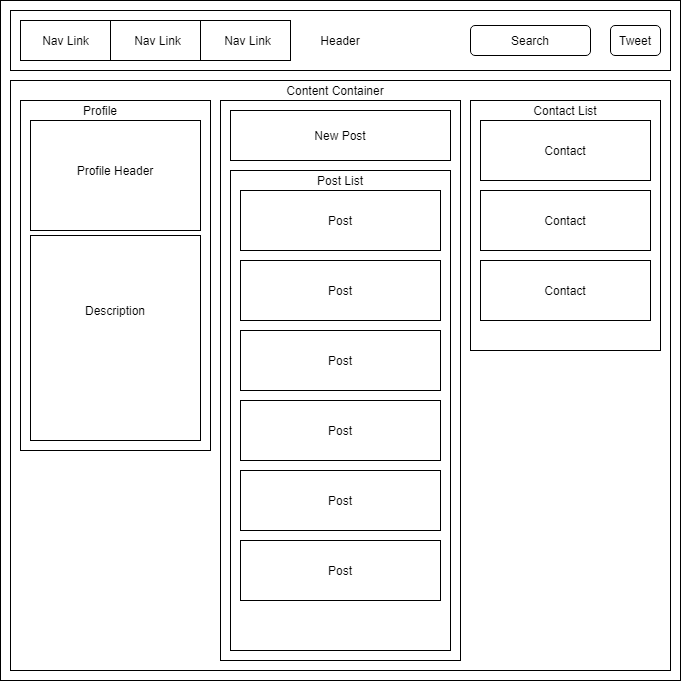

The diagram above was exported from draw.io. Its source (the exported page's mxGraphModel, read from the mxfile embedded in the PNG):
<mxGraphModel dx="1422" dy="802" grid="1" gridSize="10" guides="1" tooltips="1" connect="1" arrows="1" fold="1" page="1" pageScale="1" pageWidth="850" pageHeight="1100" math="0" shadow="0">
  <root>
    <mxCell id="0" />
    <mxCell id="1" parent="0" />
    <mxCell id="6Rxqh9Uv8jkJC5d9fjC--1" value="" style="whiteSpace=wrap;html=1;aspect=fixed;" vertex="1" parent="1">
      <mxGeometry x="80" y="80" width="680" height="680" as="geometry" />
    </mxCell>
    <mxCell id="6Rxqh9Uv8jkJC5d9fjC--2" value="" style="rounded=0;whiteSpace=wrap;html=1;" vertex="1" parent="1">
      <mxGeometry x="90" y="90" width="660" height="60" as="geometry" />
    </mxCell>
    <mxCell id="6Rxqh9Uv8jkJC5d9fjC--3" value="" style="rounded=0;whiteSpace=wrap;html=1;" vertex="1" parent="1">
      <mxGeometry x="100" y="100" width="90" height="40" as="geometry" />
    </mxCell>
    <mxCell id="6Rxqh9Uv8jkJC5d9fjC--4" value="" style="rounded=0;whiteSpace=wrap;html=1;" vertex="1" parent="1">
      <mxGeometry x="190" y="100" width="90" height="40" as="geometry" />
    </mxCell>
    <mxCell id="6Rxqh9Uv8jkJC5d9fjC--5" value="" style="rounded=0;whiteSpace=wrap;html=1;" vertex="1" parent="1">
      <mxGeometry x="280" y="100" width="90" height="40" as="geometry" />
    </mxCell>
    <mxCell id="6Rxqh9Uv8jkJC5d9fjC--6" value="" style="rounded=1;whiteSpace=wrap;html=1;" vertex="1" parent="1">
      <mxGeometry x="550" y="105" width="120" height="30" as="geometry" />
    </mxCell>
    <mxCell id="6Rxqh9Uv8jkJC5d9fjC--7" value="" style="rounded=1;whiteSpace=wrap;html=1;" vertex="1" parent="1">
      <mxGeometry x="690" y="105" width="50" height="30" as="geometry" />
    </mxCell>
    <mxCell id="6Rxqh9Uv8jkJC5d9fjC--9" value="" style="rounded=0;whiteSpace=wrap;html=1;" vertex="1" parent="1">
      <mxGeometry x="90" y="160" width="660" height="590" as="geometry" />
    </mxCell>
    <mxCell id="6Rxqh9Uv8jkJC5d9fjC--10" value="" style="rounded=0;whiteSpace=wrap;html=1;" vertex="1" parent="1">
      <mxGeometry x="100" y="180" width="190" height="350" as="geometry" />
    </mxCell>
    <mxCell id="6Rxqh9Uv8jkJC5d9fjC--11" value="" style="rounded=0;whiteSpace=wrap;html=1;" vertex="1" parent="1">
      <mxGeometry x="300" y="180" width="240" height="560" as="geometry" />
    </mxCell>
    <mxCell id="6Rxqh9Uv8jkJC5d9fjC--12" value="" style="rounded=0;whiteSpace=wrap;html=1;" vertex="1" parent="1">
      <mxGeometry x="550" y="180" width="190" height="250" as="geometry" />
    </mxCell>
    <mxCell id="6Rxqh9Uv8jkJC5d9fjC--16" value="" style="rounded=0;whiteSpace=wrap;html=1;" vertex="1" parent="1">
      <mxGeometry x="310" y="190" width="220" height="50" as="geometry" />
    </mxCell>
    <mxCell id="6Rxqh9Uv8jkJC5d9fjC--17" value="" style="rounded=0;whiteSpace=wrap;html=1;" vertex="1" parent="1">
      <mxGeometry x="310" y="250" width="220" height="480" as="geometry" />
    </mxCell>
    <mxCell id="6Rxqh9Uv8jkJC5d9fjC--18" value="" style="rounded=0;whiteSpace=wrap;html=1;" vertex="1" parent="1">
      <mxGeometry x="320" y="270" width="200" height="60" as="geometry" />
    </mxCell>
    <mxCell id="6Rxqh9Uv8jkJC5d9fjC--19" value="" style="rounded=0;whiteSpace=wrap;html=1;" vertex="1" parent="1">
      <mxGeometry x="320" y="340" width="200" height="60" as="geometry" />
    </mxCell>
    <mxCell id="6Rxqh9Uv8jkJC5d9fjC--20" value="" style="rounded=0;whiteSpace=wrap;html=1;" vertex="1" parent="1">
      <mxGeometry x="320" y="410" width="200" height="60" as="geometry" />
    </mxCell>
    <mxCell id="6Rxqh9Uv8jkJC5d9fjC--21" value="" style="rounded=0;whiteSpace=wrap;html=1;" vertex="1" parent="1">
      <mxGeometry x="320" y="480" width="200" height="60" as="geometry" />
    </mxCell>
    <mxCell id="6Rxqh9Uv8jkJC5d9fjC--22" value="" style="rounded=0;whiteSpace=wrap;html=1;" vertex="1" parent="1">
      <mxGeometry x="320" y="550" width="200" height="60" as="geometry" />
    </mxCell>
    <mxCell id="6Rxqh9Uv8jkJC5d9fjC--23" value="" style="rounded=0;whiteSpace=wrap;html=1;" vertex="1" parent="1">
      <mxGeometry x="320" y="620" width="200" height="60" as="geometry" />
    </mxCell>
    <mxCell id="6Rxqh9Uv8jkJC5d9fjC--24" value="Nav Link" style="text;html=1;strokeColor=none;fillColor=none;align=center;verticalAlign=middle;whiteSpace=wrap;rounded=0;" vertex="1" parent="1">
      <mxGeometry x="117.5" y="110" width="55" height="20" as="geometry" />
    </mxCell>
    <mxCell id="6Rxqh9Uv8jkJC5d9fjC--25" value="Nav Link" style="text;html=1;strokeColor=none;fillColor=none;align=center;verticalAlign=middle;whiteSpace=wrap;rounded=0;" vertex="1" parent="1">
      <mxGeometry x="210" y="110" width="55" height="20" as="geometry" />
    </mxCell>
    <mxCell id="6Rxqh9Uv8jkJC5d9fjC--26" value="Nav Link" style="text;html=1;strokeColor=none;fillColor=none;align=center;verticalAlign=middle;whiteSpace=wrap;rounded=0;" vertex="1" parent="1">
      <mxGeometry x="300" y="110" width="55" height="20" as="geometry" />
    </mxCell>
    <mxCell id="6Rxqh9Uv8jkJC5d9fjC--30" value="Search" style="text;html=1;strokeColor=none;fillColor=none;align=center;verticalAlign=middle;whiteSpace=wrap;rounded=0;" vertex="1" parent="1">
      <mxGeometry x="590" y="110" width="40" height="20" as="geometry" />
    </mxCell>
    <mxCell id="6Rxqh9Uv8jkJC5d9fjC--32" value="" style="rounded=0;whiteSpace=wrap;html=1;" vertex="1" parent="1">
      <mxGeometry x="560" y="200" width="170" height="60" as="geometry" />
    </mxCell>
    <mxCell id="6Rxqh9Uv8jkJC5d9fjC--33" value="" style="rounded=0;whiteSpace=wrap;html=1;" vertex="1" parent="1">
      <mxGeometry x="560" y="270" width="170" height="60" as="geometry" />
    </mxCell>
    <mxCell id="6Rxqh9Uv8jkJC5d9fjC--34" value="" style="rounded=0;whiteSpace=wrap;html=1;" vertex="1" parent="1">
      <mxGeometry x="560" y="340" width="170" height="60" as="geometry" />
    </mxCell>
    <mxCell id="6Rxqh9Uv8jkJC5d9fjC--36" value="Contact" style="text;html=1;strokeColor=none;fillColor=none;align=center;verticalAlign=middle;whiteSpace=wrap;rounded=0;" vertex="1" parent="1">
      <mxGeometry x="625" y="220" width="40" height="20" as="geometry" />
    </mxCell>
    <mxCell id="6Rxqh9Uv8jkJC5d9fjC--37" value="Contact" style="text;html=1;strokeColor=none;fillColor=none;align=center;verticalAlign=middle;whiteSpace=wrap;rounded=0;" vertex="1" parent="1">
      <mxGeometry x="625" y="290" width="40" height="20" as="geometry" />
    </mxCell>
    <mxCell id="6Rxqh9Uv8jkJC5d9fjC--38" value="Contact" style="text;html=1;strokeColor=none;fillColor=none;align=center;verticalAlign=middle;whiteSpace=wrap;rounded=0;" vertex="1" parent="1">
      <mxGeometry x="625" y="360" width="40" height="20" as="geometry" />
    </mxCell>
    <mxCell id="6Rxqh9Uv8jkJC5d9fjC--39" value="New Post" style="text;html=1;strokeColor=none;fillColor=none;align=center;verticalAlign=middle;whiteSpace=wrap;rounded=0;" vertex="1" parent="1">
      <mxGeometry x="385" y="205" width="70" height="20" as="geometry" />
    </mxCell>
    <mxCell id="6Rxqh9Uv8jkJC5d9fjC--40" value="Post" style="text;html=1;strokeColor=none;fillColor=none;align=center;verticalAlign=middle;whiteSpace=wrap;rounded=0;" vertex="1" parent="1">
      <mxGeometry x="400" y="290" width="40" height="20" as="geometry" />
    </mxCell>
    <mxCell id="6Rxqh9Uv8jkJC5d9fjC--41" value="Post" style="text;html=1;strokeColor=none;fillColor=none;align=center;verticalAlign=middle;whiteSpace=wrap;rounded=0;" vertex="1" parent="1">
      <mxGeometry x="400" y="360" width="40" height="20" as="geometry" />
    </mxCell>
    <mxCell id="6Rxqh9Uv8jkJC5d9fjC--42" value="Post" style="text;html=1;strokeColor=none;fillColor=none;align=center;verticalAlign=middle;whiteSpace=wrap;rounded=0;" vertex="1" parent="1">
      <mxGeometry x="400" y="430" width="40" height="20" as="geometry" />
    </mxCell>
    <mxCell id="6Rxqh9Uv8jkJC5d9fjC--43" value="Post" style="text;html=1;strokeColor=none;fillColor=none;align=center;verticalAlign=middle;whiteSpace=wrap;rounded=0;" vertex="1" parent="1">
      <mxGeometry x="400" y="500" width="40" height="20" as="geometry" />
    </mxCell>
    <mxCell id="6Rxqh9Uv8jkJC5d9fjC--44" value="Post" style="text;html=1;strokeColor=none;fillColor=none;align=center;verticalAlign=middle;whiteSpace=wrap;rounded=0;" vertex="1" parent="1">
      <mxGeometry x="400" y="570" width="40" height="20" as="geometry" />
    </mxCell>
    <mxCell id="6Rxqh9Uv8jkJC5d9fjC--45" value="Post" style="text;html=1;strokeColor=none;fillColor=none;align=center;verticalAlign=middle;whiteSpace=wrap;rounded=0;" vertex="1" parent="1">
      <mxGeometry x="400" y="640" width="40" height="20" as="geometry" />
    </mxCell>
    <mxCell id="6Rxqh9Uv8jkJC5d9fjC--47" value="Tweet" style="text;html=1;strokeColor=none;fillColor=none;align=center;verticalAlign=middle;whiteSpace=wrap;rounded=0;" vertex="1" parent="1">
      <mxGeometry x="695" y="110" width="40" height="20" as="geometry" />
    </mxCell>
    <mxCell id="6Rxqh9Uv8jkJC5d9fjC--48" value="Header" style="text;html=1;strokeColor=none;fillColor=none;align=center;verticalAlign=middle;whiteSpace=wrap;rounded=0;" vertex="1" parent="1">
      <mxGeometry x="400" y="110" width="40" height="20" as="geometry" />
    </mxCell>
    <mxCell id="6Rxqh9Uv8jkJC5d9fjC--49" value="Post List" style="text;html=1;strokeColor=none;fillColor=none;align=center;verticalAlign=middle;whiteSpace=wrap;rounded=0;" vertex="1" parent="1">
      <mxGeometry x="395" y="250" width="50" height="20" as="geometry" />
    </mxCell>
    <mxCell id="6Rxqh9Uv8jkJC5d9fjC--50" value="Content Container" style="text;html=1;strokeColor=none;fillColor=none;align=center;verticalAlign=middle;whiteSpace=wrap;rounded=0;" vertex="1" parent="1">
      <mxGeometry x="355" y="160" width="120" height="20" as="geometry" />
    </mxCell>
    <mxCell id="6Rxqh9Uv8jkJC5d9fjC--51" value="Contact List" style="text;html=1;strokeColor=none;fillColor=none;align=center;verticalAlign=middle;whiteSpace=wrap;rounded=0;" vertex="1" parent="1">
      <mxGeometry x="605" y="180" width="80" height="20" as="geometry" />
    </mxCell>
    <mxCell id="6Rxqh9Uv8jkJC5d9fjC--52" value="Profile" style="text;html=1;strokeColor=none;fillColor=none;align=center;verticalAlign=middle;whiteSpace=wrap;rounded=0;" vertex="1" parent="1">
      <mxGeometry x="160" y="180" width="40" height="20" as="geometry" />
    </mxCell>
    <mxCell id="6Rxqh9Uv8jkJC5d9fjC--53" value="" style="rounded=0;whiteSpace=wrap;html=1;" vertex="1" parent="1">
      <mxGeometry x="110" y="200" width="170" height="110" as="geometry" />
    </mxCell>
    <mxCell id="6Rxqh9Uv8jkJC5d9fjC--55" value="" style="rounded=0;whiteSpace=wrap;html=1;" vertex="1" parent="1">
      <mxGeometry x="110" y="315" width="170" height="205" as="geometry" />
    </mxCell>
    <mxCell id="6Rxqh9Uv8jkJC5d9fjC--56" value="Description" style="text;html=1;strokeColor=none;fillColor=none;align=center;verticalAlign=middle;whiteSpace=wrap;rounded=0;" vertex="1" parent="1">
      <mxGeometry x="160" y="380" width="70" height="20" as="geometry" />
    </mxCell>
    <mxCell id="6Rxqh9Uv8jkJC5d9fjC--57" value="Profile Header" style="text;html=1;strokeColor=none;fillColor=none;align=center;verticalAlign=middle;whiteSpace=wrap;rounded=0;" vertex="1" parent="1">
      <mxGeometry x="155" y="240" width="80" height="20" as="geometry" />
    </mxCell>
  </root>
</mxGraphModel>